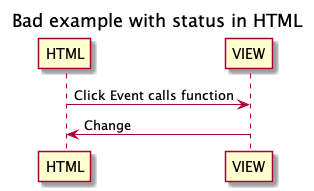

The diagram above was rendered by PlantUML. Its source (embedded in the PNG):
@startuml
title Bad example with status in HTML
HTML -> VIEW: Click Event calls function
VIEW -> HTML: Change
@enduml